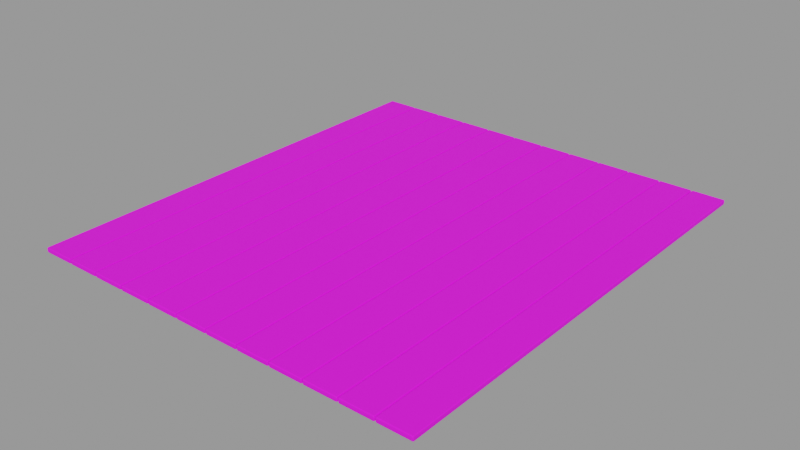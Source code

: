 # Source: floor.blend  (saved by Blender 2.92.15; exported with 4.5.12 LTS)
import bpy
from mathutils import Matrix  # noqa: F401  (used for matrix-valued properties, if any)

bpy.ops.wm.read_factory_settings(use_empty=True)
scene = bpy.context.scene
scene.name = 'Scene'

# ---- images (referenced by path relative to the original .blend; pixels are not part of the script)
import os
ASSET_DIR = os.environ.get("B2B_ASSET_DIR", "")  # directory of the original .blend (textures are referenced by path, not embedded)
HERE = os.path.dirname(os.path.abspath(__file__))  # packed textures are extracted next to this script under _unpacked/

def load_image(name, relpath, width, height, colorspace="sRGB"):
    """Load a texture the original file referenced (path relative to the .blend, or extracted next to this script)."""
    p = next((c for c in (os.path.join(HERE, relpath), os.path.join(ASSET_DIR, relpath)) if relpath and os.path.exists(c)), "")
    if p:
        img = bpy.data.images.load(p, check_existing=True)
        img.name = name
    else:  # same state as the original file: an image datablock whose file is absent (Cycles renders it pink)
        img = bpy.data.images.new(name, width, height)
        img.source = "FILE"
        img.filepath = "//" + (relpath or name)
    img.colorspace_settings.name = colorspace
    return img
img_old_wood_basecolor_png = load_image('old_wood_basecolor.png', 'old_wood_basecolor.png', 1024, 1024, 'sRGB')

# ---- materials (node trees are filled in below, after node groups)
mat_old_wood = bpy.data.materials.new('old_wood')
mat_old_wood.use_transparent_shadow = False

# ---- material node trees
mat_old_wood.use_nodes = True; mat_old_wood.node_tree.nodes.clear()
_N = mat_old_wood.node_tree.nodes; _L = mat_old_wood.node_tree.links
n0 = _N.new('ShaderNodeBsdfPrincipled'); n0.name = 'Principled BSDF'; n0.location = (10, 300)
n0.distribution = 'GGX'
n0.subsurface_method = 'BURLEY'
n0.inputs[2].default_value = 0.86
n0.inputs[3].default_value = 1.45
n0.inputs[27].default_value = (0.0, 0.0, 0.0, 1.0)
n0.inputs[28].default_value = 1.0
n1 = _N.new('ShaderNodeOutputMaterial'); n1.name = 'Material Output'; n1.location = (300, 300)
n2 = _N.new('ShaderNodeTexImage'); n2.name = 'Image Texture'; n2.location = (0, 0)
n2.image = img_old_wood_basecolor_png
_L.new(n0.outputs[0], n1.inputs[0])
_L.new(n2.outputs[0], n0.inputs[0])
n1.is_active_output = True

# ---- meshes
me_cube = bpy.data.meshes.new('Cube')
me_cube.from_pydata([(-0.136, -1.9, -0.02), (-0.136, -1.9, 0.02), (-0.136, 1.9, -0.02), (-0.136, 1.9, 0.02), (0.136, -1.9, -0.02), (0.136, -1.9, 0.02), (0.136, 1.9, -0.02), (0.136, 1.9, 0.02)], [], [(0, 1, 3, 2), (2, 3, 7, 6), (6, 7, 5, 4), (4, 5, 1, 0), (2, 6, 4, 0), (7, 3, 1, 5)])
_uv = me_cube.uv_layers.new(name='UVMap')
_uv.uv.foreach_set('vector', [0.375, 0.0, 0.625, 0.0, 0.625, 0.25, 0.375, 0.25, 0.375, 0.25, 0.625, 0.25, 0.625, 0.5, 0.375, 0.5, 0.375, 0.5, 0.625, 0.5, 0.625, 0.75, 0.375, 0.75, 0.375, 0.75, 0.625, 0.75, 0.625, 1.0, 0.375, 1.0, 0.125, 0.5, 0.375, 0.5, 0.375, 0.75, 0.125, 0.75, 0.625, 0.5, 0.875, 0.5, 0.875, 0.75, 0.625, 0.75])
me_cube.materials.append(mat_old_wood)
me_cube.use_remesh_fix_poles = True
me_cube.use_remesh_preserve_attributes = False
me_cube.use_mirror_vertex_groups = False
me_cube.update()
me_cube_001 = bpy.data.meshes.new('Cube.001')
me_cube_001.from_pydata([(-0.136, -1.9, -0.02), (-0.136, -1.9, 0.02), (-0.136, 1.9, -0.02), (-0.136, 1.9, 0.02), (0.136, -1.9, -0.02), (0.136, -1.9, 0.02), (0.136, 1.9, -0.02), (0.136, 1.9, 0.02)], [], [(0, 1, 3, 2), (2, 3, 7, 6), (6, 7, 5, 4), (4, 5, 1, 0), (2, 6, 4, 0), (7, 3, 1, 5)])
_uv = me_cube_001.uv_layers.new(name='UVMap')
_uv.uv.foreach_set('vector', [0.375, 0.0, 0.625, 0.0, 0.625, 0.25, 0.375, 0.25, 0.375, 0.25, 0.625, 0.25, 0.625, 0.5, 0.375, 0.5, 0.375, 0.5, 0.625, 0.5, 0.625, 0.75, 0.375, 0.75, 0.375, 0.75, 0.625, 0.75, 0.625, 1.0, 0.375, 1.0, 0.125, 0.5, 0.375, 0.5, 0.375, 0.75, 0.125, 0.75, 0.625, 0.5, 0.875, 0.5, 0.875, 0.75, 0.625, 0.75])
me_cube_001.materials.append(mat_old_wood)
me_cube_001.use_remesh_fix_poles = True
me_cube_001.use_remesh_preserve_attributes = False
me_cube_001.use_mirror_vertex_groups = False
me_cube_001.update()
me_cube_002 = bpy.data.meshes.new('Cube.002')
me_cube_002.from_pydata([(-0.136, -1.9, -0.02), (-0.136, -1.9, 0.02), (-0.136, 1.9, -0.02), (-0.136, 1.9, 0.02), (0.136, -1.9, -0.02), (0.136, -1.9, 0.02), (0.136, 1.9, -0.02), (0.136, 1.9, 0.02)], [], [(0, 1, 3, 2), (2, 3, 7, 6), (6, 7, 5, 4), (4, 5, 1, 0), (2, 6, 4, 0), (7, 3, 1, 5)])
_uv = me_cube_002.uv_layers.new(name='UVMap')
_uv.uv.foreach_set('vector', [0.375, 0.0, 0.625, 0.0, 0.625, 0.25, 0.375, 0.25, 0.375, 0.25, 0.625, 0.25, 0.625, 0.5, 0.375, 0.5, 0.375, 0.5, 0.625, 0.5, 0.625, 0.75, 0.375, 0.75, 0.375, 0.75, 0.625, 0.75, 0.625, 1.0, 0.375, 1.0, 0.125, 0.5, 0.375, 0.5, 0.375, 0.75, 0.125, 0.75, 0.625, 0.5, 0.875, 0.5, 0.875, 0.75, 0.625, 0.75])
me_cube_002.materials.append(mat_old_wood)
me_cube_002.use_remesh_fix_poles = True
me_cube_002.use_remesh_preserve_attributes = False
me_cube_002.use_mirror_vertex_groups = False
me_cube_002.update()
me_cube_003 = bpy.data.meshes.new('Cube.003')
me_cube_003.from_pydata([(-0.136, -1.9, -0.02), (-0.136, -1.9, 0.02), (-0.136, 1.9, -0.02), (-0.136, 1.9, 0.02), (0.136, -1.9, -0.02), (0.136, -1.9, 0.02), (0.136, 1.9, -0.02), (0.136, 1.9, 0.02)], [], [(0, 1, 3, 2), (2, 3, 7, 6), (6, 7, 5, 4), (4, 5, 1, 0), (2, 6, 4, 0), (7, 3, 1, 5)])
_uv = me_cube_003.uv_layers.new(name='UVMap')
_uv.uv.foreach_set('vector', [0.375, 0.0, 0.625, 0.0, 0.625, 0.25, 0.375, 0.25, 0.375, 0.25, 0.625, 0.25, 0.625, 0.5, 0.375, 0.5, 0.375, 0.5, 0.625, 0.5, 0.625, 0.75, 0.375, 0.75, 0.375, 0.75, 0.625, 0.75, 0.625, 1.0, 0.375, 1.0, 0.125, 0.5, 0.375, 0.5, 0.375, 0.75, 0.125, 0.75, 0.625, 0.5, 0.875, 0.5, 0.875, 0.75, 0.625, 0.75])
me_cube_003.materials.append(mat_old_wood)
me_cube_003.use_remesh_fix_poles = True
me_cube_003.use_remesh_preserve_attributes = False
me_cube_003.use_mirror_vertex_groups = False
me_cube_003.update()
me_cube_004 = bpy.data.meshes.new('Cube.004')
me_cube_004.from_pydata([(-0.136, -1.9, -0.02), (-0.136, -1.9, 0.02), (-0.136, 1.9, -0.02), (-0.136, 1.9, 0.02), (0.136, -1.9, -0.02), (0.136, -1.9, 0.02), (0.136, 1.9, -0.02), (0.136, 1.9, 0.02)], [], [(0, 1, 3, 2), (2, 3, 7, 6), (6, 7, 5, 4), (4, 5, 1, 0), (2, 6, 4, 0), (7, 3, 1, 5)])
_uv = me_cube_004.uv_layers.new(name='UVMap')
_uv.uv.foreach_set('vector', [0.375, 0.0, 0.625, 0.0, 0.625, 0.25, 0.375, 0.25, 0.375, 0.25, 0.625, 0.25, 0.625, 0.5, 0.375, 0.5, 0.375, 0.5, 0.625, 0.5, 0.625, 0.75, 0.375, 0.75, 0.375, 0.75, 0.625, 0.75, 0.625, 1.0, 0.375, 1.0, 0.125, 0.5, 0.375, 0.5, 0.375, 0.75, 0.125, 0.75, 0.625, 0.5, 0.875, 0.5, 0.875, 0.75, 0.625, 0.75])
me_cube_004.materials.append(mat_old_wood)
me_cube_004.use_remesh_fix_poles = True
me_cube_004.use_remesh_preserve_attributes = False
me_cube_004.use_mirror_vertex_groups = False
me_cube_004.update()
me_cube_005 = bpy.data.meshes.new('Cube.005')
me_cube_005.from_pydata([(-0.136, -1.9, -0.02), (-0.136, -1.9, 0.02), (-0.136, 1.9, -0.02), (-0.136, 1.9, 0.02), (0.136, -1.9, -0.02), (0.136, -1.9, 0.02), (0.136, 1.9, -0.02), (0.136, 1.9, 0.02)], [], [(0, 1, 3, 2), (2, 3, 7, 6), (6, 7, 5, 4), (4, 5, 1, 0), (2, 6, 4, 0), (7, 3, 1, 5)])
_uv = me_cube_005.uv_layers.new(name='UVMap')
_uv.uv.foreach_set('vector', [0.375, 0.0, 0.625, 0.0, 0.625, 0.25, 0.375, 0.25, 0.375, 0.25, 0.625, 0.25, 0.625, 0.5, 0.375, 0.5, 0.375, 0.5, 0.625, 0.5, 0.625, 0.75, 0.375, 0.75, 0.375, 0.75, 0.625, 0.75, 0.625, 1.0, 0.375, 1.0, 0.125, 0.5, 0.375, 0.5, 0.375, 0.75, 0.125, 0.75, 0.625, 0.5, 0.875, 0.5, 0.875, 0.75, 0.625, 0.75])
me_cube_005.materials.append(mat_old_wood)
me_cube_005.use_remesh_fix_poles = True
me_cube_005.use_remesh_preserve_attributes = False
me_cube_005.use_mirror_vertex_groups = False
me_cube_005.update()
me_cube_006 = bpy.data.meshes.new('Cube.006')
me_cube_006.from_pydata([(-0.136, -1.9, -0.02), (-0.136, -1.9, 0.02), (-0.136, 1.9, -0.02), (-0.136, 1.9, 0.02), (0.136, -1.9, -0.02), (0.136, -1.9, 0.02), (0.136, 1.9, -0.02), (0.136, 1.9, 0.02)], [], [(0, 1, 3, 2), (2, 3, 7, 6), (6, 7, 5, 4), (4, 5, 1, 0), (2, 6, 4, 0), (7, 3, 1, 5)])
_uv = me_cube_006.uv_layers.new(name='UVMap')
_uv.uv.foreach_set('vector', [0.375, 0.0, 0.625, 0.0, 0.625, 0.25, 0.375, 0.25, 0.375, 0.25, 0.625, 0.25, 0.625, 0.5, 0.375, 0.5, 0.375, 0.5, 0.625, 0.5, 0.625, 0.75, 0.375, 0.75, 0.375, 0.75, 0.625, 0.75, 0.625, 1.0, 0.375, 1.0, 0.125, 0.5, 0.375, 0.5, 0.375, 0.75, 0.125, 0.75, 0.625, 0.5, 0.875, 0.5, 0.875, 0.75, 0.625, 0.75])
me_cube_006.materials.append(mat_old_wood)
me_cube_006.use_remesh_fix_poles = True
me_cube_006.use_remesh_preserve_attributes = False
me_cube_006.use_mirror_vertex_groups = False
me_cube_006.update()
me_cube_007 = bpy.data.meshes.new('Cube.007')
me_cube_007.from_pydata([(-0.136, -1.9, -0.02), (-0.136, -1.9, 0.02), (-0.136, 1.9, -0.02), (-0.136, 1.9, 0.02), (0.136, -1.9, -0.02), (0.136, -1.9, 0.02), (0.136, 1.9, -0.02), (0.136, 1.9, 0.02)], [], [(0, 1, 3, 2), (2, 3, 7, 6), (6, 7, 5, 4), (4, 5, 1, 0), (2, 6, 4, 0), (7, 3, 1, 5)])
_uv = me_cube_007.uv_layers.new(name='UVMap')
_uv.uv.foreach_set('vector', [0.375, 0.0, 0.625, 0.0, 0.625, 0.25, 0.375, 0.25, 0.375, 0.25, 0.625, 0.25, 0.625, 0.5, 0.375, 0.5, 0.375, 0.5, 0.625, 0.5, 0.625, 0.75, 0.375, 0.75, 0.375, 0.75, 0.625, 0.75, 0.625, 1.0, 0.375, 1.0, 0.125, 0.5, 0.375, 0.5, 0.375, 0.75, 0.125, 0.75, 0.625, 0.5, 0.875, 0.5, 0.875, 0.75, 0.625, 0.75])
me_cube_007.materials.append(mat_old_wood)
me_cube_007.use_remesh_fix_poles = True
me_cube_007.use_remesh_preserve_attributes = False
me_cube_007.use_mirror_vertex_groups = False
me_cube_007.update()
me_cube_008 = bpy.data.meshes.new('Cube.008')
me_cube_008.from_pydata([(-0.136, -1.9, -0.02), (-0.136, -1.9, 0.02), (-0.136, 1.9, -0.02), (-0.136, 1.9, 0.02), (0.136, -1.9, -0.02), (0.136, -1.9, 0.02), (0.136, 1.9, -0.02), (0.136, 1.9, 0.02)], [], [(0, 1, 3, 2), (2, 3, 7, 6), (6, 7, 5, 4), (4, 5, 1, 0), (2, 6, 4, 0), (7, 3, 1, 5)])
_uv = me_cube_008.uv_layers.new(name='UVMap')
_uv.uv.foreach_set('vector', [0.375, 0.0, 0.625, 0.0, 0.625, 0.25, 0.375, 0.25, 0.375, 0.25, 0.625, 0.25, 0.625, 0.5, 0.375, 0.5, 0.375, 0.5, 0.625, 0.5, 0.625, 0.75, 0.375, 0.75, 0.375, 0.75, 0.625, 0.75, 0.625, 1.0, 0.375, 1.0, 0.125, 0.5, 0.375, 0.5, 0.375, 0.75, 0.125, 0.75, 0.625, 0.5, 0.875, 0.5, 0.875, 0.75, 0.625, 0.75])
me_cube_008.materials.append(mat_old_wood)
me_cube_008.use_remesh_fix_poles = True
me_cube_008.use_remesh_preserve_attributes = False
me_cube_008.use_mirror_vertex_groups = False
me_cube_008.update()
me_cube_009 = bpy.data.meshes.new('Cube.009')
me_cube_009.from_pydata([(-0.136, -1.9, -0.02), (-0.136, -1.9, 0.02), (-0.136, 1.9, -0.02), (-0.136, 1.9, 0.02), (0.136, -1.9, -0.02), (0.136, -1.9, 0.02), (0.136, 1.9, -0.02), (0.136, 1.9, 0.02)], [], [(0, 1, 3, 2), (2, 3, 7, 6), (6, 7, 5, 4), (4, 5, 1, 0), (2, 6, 4, 0), (7, 3, 1, 5)])
_uv = me_cube_009.uv_layers.new(name='UVMap')
_uv.uv.foreach_set('vector', [0.375, 0.0, 0.625, 0.0, 0.625, 0.25, 0.375, 0.25, 0.375, 0.25, 0.625, 0.25, 0.625, 0.5, 0.375, 0.5, 0.375, 0.5, 0.625, 0.5, 0.625, 0.75, 0.375, 0.75, 0.375, 0.75, 0.625, 0.75, 0.625, 1.0, 0.375, 1.0, 0.125, 0.5, 0.375, 0.5, 0.375, 0.75, 0.125, 0.75, 0.625, 0.5, 0.875, 0.5, 0.875, 0.75, 0.625, 0.75])
me_cube_009.materials.append(mat_old_wood)
me_cube_009.use_remesh_fix_poles = True
me_cube_009.use_remesh_preserve_attributes = False
me_cube_009.use_mirror_vertex_groups = False
me_cube_009.update()
me_cube_010 = bpy.data.meshes.new('Cube.010')
me_cube_010.from_pydata([(-0.136, -1.9, -0.02), (-0.136, -1.9, 0.02), (-0.136, 1.9, -0.02), (-0.136, 1.9, 0.02), (0.136, -1.9, -0.02), (0.136, -1.9, 0.02), (0.136, 1.9, -0.02), (0.136, 1.9, 0.02)], [], [(0, 1, 3, 2), (2, 3, 7, 6), (6, 7, 5, 4), (4, 5, 1, 0), (2, 6, 4, 0), (7, 3, 1, 5)])
_uv = me_cube_010.uv_layers.new(name='UVMap')
_uv.uv.foreach_set('vector', [0.375, 0.0, 0.625, 0.0, 0.625, 0.25, 0.375, 0.25, 0.375, 0.25, 0.625, 0.25, 0.625, 0.5, 0.375, 0.5, 0.375, 0.5, 0.625, 0.5, 0.625, 0.75, 0.375, 0.75, 0.375, 0.75, 0.625, 0.75, 0.625, 1.0, 0.375, 1.0, 0.125, 0.5, 0.375, 0.5, 0.375, 0.75, 0.125, 0.75, 0.625, 0.5, 0.875, 0.5, 0.875, 0.75, 0.625, 0.75])
me_cube_010.materials.append(mat_old_wood)
me_cube_010.use_remesh_fix_poles = True
me_cube_010.use_remesh_preserve_attributes = False
me_cube_010.use_mirror_vertex_groups = False
me_cube_010.update()
me_cube_011 = bpy.data.meshes.new('Cube.011')
me_cube_011.from_pydata([(-0.136, -1.9, -0.02), (-0.136, -1.9, 0.02), (-0.136, 1.9, -0.02), (-0.136, 1.9, 0.02), (0.136, -1.9, -0.02), (0.136, -1.9, 0.02), (0.136, 1.9, -0.02), (0.136, 1.9, 0.02)], [], [(0, 1, 3, 2), (2, 3, 7, 6), (6, 7, 5, 4), (4, 5, 1, 0), (2, 6, 4, 0), (7, 3, 1, 5)])
_uv = me_cube_011.uv_layers.new(name='UVMap')
_uv.uv.foreach_set('vector', [0.375, 0.0, 0.625, 0.0, 0.625, 0.25, 0.375, 0.25, 0.375, 0.25, 0.625, 0.25, 0.625, 0.5, 0.375, 0.5, 0.375, 0.5, 0.625, 0.5, 0.625, 0.75, 0.375, 0.75, 0.375, 0.75, 0.625, 0.75, 0.625, 1.0, 0.375, 1.0, 0.125, 0.5, 0.375, 0.5, 0.375, 0.75, 0.125, 0.75, 0.625, 0.5, 0.875, 0.5, 0.875, 0.75, 0.625, 0.75])
me_cube_011.materials.append(mat_old_wood)
me_cube_011.use_remesh_fix_poles = True
me_cube_011.use_remesh_preserve_attributes = False
me_cube_011.use_mirror_vertex_groups = False
me_cube_011.update()

# ---- objects
ob_reclaimed_floor_strip = bpy.data.objects.new('Reclaimed floor strip', me_cube)
ob_reclaimed_floor_strip_001 = bpy.data.objects.new('Reclaimed floor strip.001', me_cube_001)
ob_reclaimed_floor_strip_002 = bpy.data.objects.new('Reclaimed floor strip.002', me_cube_002)
ob_reclaimed_floor_strip_003 = bpy.data.objects.new('Reclaimed floor strip.003', me_cube_003)
ob_reclaimed_floor_strip_004 = bpy.data.objects.new('Reclaimed floor strip.004', me_cube_004)
ob_reclaimed_floor_strip_005 = bpy.data.objects.new('Reclaimed floor strip.005', me_cube_005)
ob_reclaimed_floor_strip_006 = bpy.data.objects.new('Reclaimed floor strip.006', me_cube_006)
ob_reclaimed_floor_strip_007 = bpy.data.objects.new('Reclaimed floor strip.007', me_cube_007)
ob_reclaimed_floor_strip_008 = bpy.data.objects.new('Reclaimed floor strip.008', me_cube_008)
ob_reclaimed_floor_strip_009 = bpy.data.objects.new('Reclaimed floor strip.009', me_cube_009)
ob_reclaimed_floor_strip_010 = bpy.data.objects.new('Reclaimed floor strip.010', me_cube_010)
ob_reclaimed_floor_strip_011 = bpy.data.objects.new('Reclaimed floor strip.011', me_cube_011)

# ---- transforms, parenting, visibility, modifiers, constraints
ob_reclaimed_floor_strip.location = (-1.55, -0.35, -0.012)
ob_reclaimed_floor_strip.lineart.crease_threshold = 0.0
_m = ob_reclaimed_floor_strip.modifiers.new('Worn edges', 'BEVEL')
_m.width = 0.008
_m.width_pct = 0.008
_m.segments = 2
_m = ob_reclaimed_floor_strip.modifiers.new('Weighted normals', 'WEIGHTED_NORMAL')
ob_reclaimed_floor_strip_001.location = (-1.27, -0.35, -0.012)
ob_reclaimed_floor_strip_001.lineart.crease_threshold = 0.0
_m = ob_reclaimed_floor_strip_001.modifiers.new('Worn edges', 'BEVEL')
_m.width = 0.008
_m.width_pct = 0.008
_m.segments = 2
_m = ob_reclaimed_floor_strip_001.modifiers.new('Weighted normals', 'WEIGHTED_NORMAL')
ob_reclaimed_floor_strip_002.location = (-0.99, -0.35, -0.012)
ob_reclaimed_floor_strip_002.lineart.crease_threshold = 0.0
_m = ob_reclaimed_floor_strip_002.modifiers.new('Worn edges', 'BEVEL')
_m.width = 0.008
_m.width_pct = 0.008
_m.segments = 2
_m = ob_reclaimed_floor_strip_002.modifiers.new('Weighted normals', 'WEIGHTED_NORMAL')
ob_reclaimed_floor_strip_003.location = (-0.71, -0.35, -0.012)
ob_reclaimed_floor_strip_003.lineart.crease_threshold = 0.0
_m = ob_reclaimed_floor_strip_003.modifiers.new('Worn edges', 'BEVEL')
_m.width = 0.008
_m.width_pct = 0.008
_m.segments = 2
_m = ob_reclaimed_floor_strip_003.modifiers.new('Weighted normals', 'WEIGHTED_NORMAL')
ob_reclaimed_floor_strip_004.location = (-0.43, -0.35, -0.012)
ob_reclaimed_floor_strip_004.lineart.crease_threshold = 0.0
_m = ob_reclaimed_floor_strip_004.modifiers.new('Worn edges', 'BEVEL')
_m.width = 0.008
_m.width_pct = 0.008
_m.segments = 2
_m = ob_reclaimed_floor_strip_004.modifiers.new('Weighted normals', 'WEIGHTED_NORMAL')
ob_reclaimed_floor_strip_005.location = (-0.15, -0.35, -0.012)
ob_reclaimed_floor_strip_005.lineart.crease_threshold = 0.0
_m = ob_reclaimed_floor_strip_005.modifiers.new('Worn edges', 'BEVEL')
_m.width = 0.008
_m.width_pct = 0.008
_m.segments = 2
_m = ob_reclaimed_floor_strip_005.modifiers.new('Weighted normals', 'WEIGHTED_NORMAL')
ob_reclaimed_floor_strip_006.location = (0.13, -0.35, -0.012)
ob_reclaimed_floor_strip_006.lineart.crease_threshold = 0.0
_m = ob_reclaimed_floor_strip_006.modifiers.new('Worn edges', 'BEVEL')
_m.width = 0.008
_m.width_pct = 0.008
_m.segments = 2
_m = ob_reclaimed_floor_strip_006.modifiers.new('Weighted normals', 'WEIGHTED_NORMAL')
ob_reclaimed_floor_strip_007.location = (0.41, -0.35, -0.012)
ob_reclaimed_floor_strip_007.lineart.crease_threshold = 0.0
_m = ob_reclaimed_floor_strip_007.modifiers.new('Worn edges', 'BEVEL')
_m.width = 0.008
_m.width_pct = 0.008
_m.segments = 2
_m = ob_reclaimed_floor_strip_007.modifiers.new('Weighted normals', 'WEIGHTED_NORMAL')
ob_reclaimed_floor_strip_008.location = (0.69, -0.35, -0.012)
ob_reclaimed_floor_strip_008.lineart.crease_threshold = 0.0
_m = ob_reclaimed_floor_strip_008.modifiers.new('Worn edges', 'BEVEL')
_m.width = 0.008
_m.width_pct = 0.008
_m.segments = 2
_m = ob_reclaimed_floor_strip_008.modifiers.new('Weighted normals', 'WEIGHTED_NORMAL')
ob_reclaimed_floor_strip_009.location = (0.97, -0.35, -0.012)
ob_reclaimed_floor_strip_009.lineart.crease_threshold = 0.0
_m = ob_reclaimed_floor_strip_009.modifiers.new('Worn edges', 'BEVEL')
_m.width = 0.008
_m.width_pct = 0.008
_m.segments = 2
_m = ob_reclaimed_floor_strip_009.modifiers.new('Weighted normals', 'WEIGHTED_NORMAL')
ob_reclaimed_floor_strip_010.location = (1.25, -0.35, -0.012)
ob_reclaimed_floor_strip_010.lineart.crease_threshold = 0.0
_m = ob_reclaimed_floor_strip_010.modifiers.new('Worn edges', 'BEVEL')
_m.width = 0.008
_m.width_pct = 0.008
_m.segments = 2
_m = ob_reclaimed_floor_strip_010.modifiers.new('Weighted normals', 'WEIGHTED_NORMAL')
ob_reclaimed_floor_strip_011.location = (1.53, -0.35, -0.012)
ob_reclaimed_floor_strip_011.lineart.crease_threshold = 0.0
_m = ob_reclaimed_floor_strip_011.modifiers.new('Worn edges', 'BEVEL')
_m.width = 0.008
_m.width_pct = 0.008
_m.segments = 2
_m = ob_reclaimed_floor_strip_011.modifiers.new('Weighted normals', 'WEIGHTED_NORMAL')

# ---- collection membership
scene.collection.objects.link(ob_reclaimed_floor_strip)
scene.collection.objects.link(ob_reclaimed_floor_strip_001)
scene.collection.objects.link(ob_reclaimed_floor_strip_002)
scene.collection.objects.link(ob_reclaimed_floor_strip_003)
scene.collection.objects.link(ob_reclaimed_floor_strip_004)
scene.collection.objects.link(ob_reclaimed_floor_strip_005)
scene.collection.objects.link(ob_reclaimed_floor_strip_006)
scene.collection.objects.link(ob_reclaimed_floor_strip_007)
scene.collection.objects.link(ob_reclaimed_floor_strip_008)
scene.collection.objects.link(ob_reclaimed_floor_strip_009)
scene.collection.objects.link(ob_reclaimed_floor_strip_010)
scene.collection.objects.link(ob_reclaimed_floor_strip_011)

# ---- scene / render settings (as saved in the file)
scene.frame_start = 1; scene.frame_end = 250; scene.frame_set(1)
scene.render.engine = 'BLENDER_EEVEE_NEXT'
scene.cycles.use_denoising = False
scene.cycles.samples = 128
scene.cycles.sampling_pattern = 'TABULATED_SOBOL'
scene.cycles.use_adaptive_sampling = False
scene.cycles.use_light_tree = False
scene.view_settings.view_transform = 'Filmic'
bpy.context.view_layer.update()

# ---- added for rendering (the .blend has no active camera and no usable light): camera, sun + grey world if the file has none
cam_auto = bpy.data.cameras.new('AutoCamera')
cam_auto.lens = 50.0
cam_auto.sensor_width = 36.0
cam_auto.clip_end = 1000.0
ob_auto_camera = bpy.data.objects.new('AutoCamera', cam_auto)
scene.collection.objects.link(ob_auto_camera)
ob_auto_camera.location = (4.67839, -5.97607, 3.73871)
ob_auto_camera.rotation_euler = (1.09748, -7.21219e-08, 0.694738)
scene.camera = ob_auto_camera
light_auto_sun = bpy.data.lights.new('AutoSun', 'SUN')
light_auto_sun.energy = 3.0
light_auto_sun.angle = 0.0523599
ob_auto_sun = bpy.data.objects.new('AutoSun', light_auto_sun)
scene.collection.objects.link(ob_auto_sun)
ob_auto_sun.rotation_euler = (0.872665, 0.174533, 0.523599)
if scene.world is None:
    world_auto = bpy.data.worlds.new('AutoWorld')
    world_auto.color = (0.3, 0.3, 0.3)
    scene.world = world_auto
bpy.context.view_layer.update()
